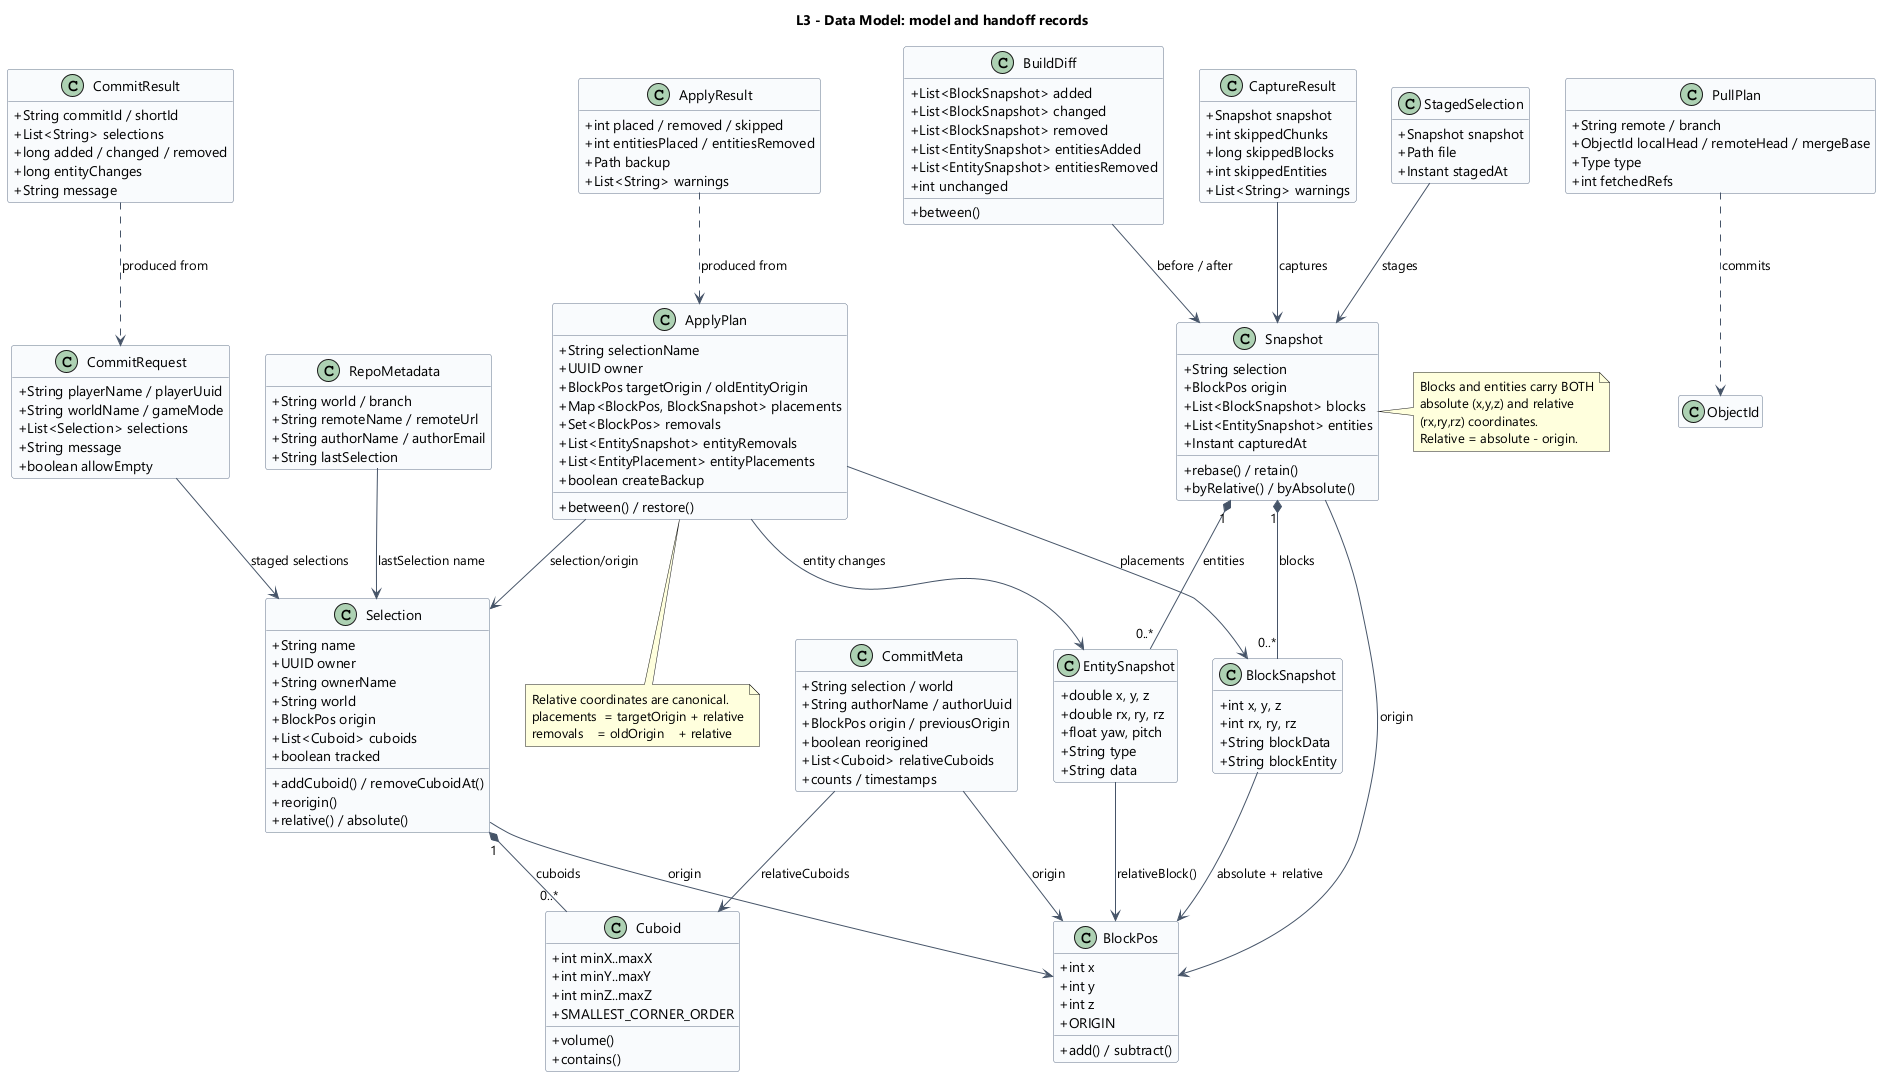

The diagram above was rendered by PlantUML. Its source (embedded in the PNG):
@startuml
skinparam shadowing false
skinparam defaultFontName "Segoe UI"
skinparam classAttributeIconSize 0
skinparam class {
  BackgroundColor #F8FAFC
  BorderColor #64748B
  ArrowColor #475569
}
hide empty members
hide stereotype

title L3 - Data Model: model and handoff records

class "BlockPos" as BlockPos <<record>> {
  +int x
  +int y
  +int z
  +ORIGIN
  +add() / subtract()
}

class "Cuboid" as Cuboid <<record>> {
  +int minX..maxX
  +int minY..maxY
  +int minZ..maxZ
  +SMALLEST_CORNER_ORDER
  +volume()
  +contains()
}

class "Selection" as Selection {
  +String name
  +UUID owner
  +String ownerName
  +String world
  +BlockPos origin
  +List<Cuboid> cuboids
  +boolean tracked
  +addCuboid() / removeCuboidAt()
  +reorigin()
  +relative() / absolute()
}

class "BlockSnapshot" as BlockSnapshot <<record>> {
  +int x, y, z
  +int rx, ry, rz
  +String blockData
  +String blockEntity
}

class "EntitySnapshot" as EntitySnapshot <<record>> {
  +double x, y, z
  +double rx, ry, rz
  +float yaw, pitch
  +String type
  +String data
}

class "Snapshot" as Snapshot {
  +String selection
  +BlockPos origin
  +List<BlockSnapshot> blocks
  +List<EntitySnapshot> entities
  +Instant capturedAt
  +rebase() / retain()
  +byRelative() / byAbsolute()
}

class "BuildDiff" as BuildDiff {
  +List<BlockSnapshot> added
  +List<BlockSnapshot> changed
  +List<BlockSnapshot> removed
  +List<EntitySnapshot> entitiesAdded
  +List<EntitySnapshot> entitiesRemoved
  +int unchanged
  +between()
}

class "CaptureResult" as CaptureResult <<record>> {
  +Snapshot snapshot
  +int skippedChunks
  +long skippedBlocks
  +int skippedEntities
  +List<String> warnings
}

class "StagedSelection" as StagedSelection <<record>> {
  +Snapshot snapshot
  +Path file
  +Instant stagedAt
}

class "CommitRequest" as CommitRequest <<record>> {
  +String playerName / playerUuid
  +String worldName / gameMode
  +List<Selection> selections
  +String message
  +boolean allowEmpty
}

class "CommitMeta" as CommitMeta <<record>> {
  +String selection / world
  +String authorName / authorUuid
  +BlockPos origin / previousOrigin
  +boolean reorigined
  +List<Cuboid> relativeCuboids
  +counts / timestamps
}

class "CommitResult" as CommitResult <<record>> {
  +String commitId / shortId
  +List<String> selections
  +long added / changed / removed
  +long entityChanges
  +String message
}

class "PullPlan" as PullPlan <<record>> {
  +String remote / branch
  +ObjectId localHead / remoteHead / mergeBase
  +Type type
  +int fetchedRefs
}

class "ApplyPlan" as ApplyPlan <<record>> {
  +String selectionName
  +UUID owner
  +BlockPos targetOrigin / oldEntityOrigin
  +Map<BlockPos, BlockSnapshot> placements
  +Set<BlockPos> removals
  +List<EntitySnapshot> entityRemovals
  +List<EntityPlacement> entityPlacements
  +boolean createBackup
  +between() / restore()
}

class "ApplyResult" as ApplyResult <<record>> {
  +int placed / removed / skipped
  +int entitiesPlaced / entitiesRemoved
  +Path backup
  +List<String> warnings
}

class "RepoMetadata" as RepoMetadata {
  +String world / branch
  +String remoteName / remoteUrl
  +String authorName / authorEmail
  +String lastSelection
}

Selection "1" *-- "0..*" Cuboid : cuboids
Selection --> BlockPos : origin
Snapshot "1" *-- "0..*" BlockSnapshot : blocks
Snapshot "1" *-- "0..*" EntitySnapshot : entities
Snapshot --> BlockPos : origin
BlockSnapshot --> BlockPos : absolute + relative
EntitySnapshot --> BlockPos : relativeBlock()
BuildDiff --> Snapshot : before / after
CaptureResult --> Snapshot : captures
StagedSelection --> Snapshot : stages
CommitRequest --> Selection : staged selections
CommitMeta --> BlockPos : origin
CommitMeta --> Cuboid : relativeCuboids
CommitResult ..> CommitRequest : produced from
PullPlan ..> ObjectId : commits
ApplyPlan --> BlockSnapshot : placements
ApplyPlan --> EntitySnapshot : entity changes
ApplyPlan --> Selection : selection/origin
ApplyResult ..> ApplyPlan : produced from
RepoMetadata --> Selection : lastSelection name

note right of Snapshot
  Blocks and entities carry BOTH
  absolute (x,y,z) and relative
  (rx,ry,rz) coordinates.
  Relative = absolute - origin.
end note

note bottom of ApplyPlan
  Relative coordinates are canonical.
  placements  = targetOrigin + relative
  removals    = oldOrigin    + relative
end note

@enduml